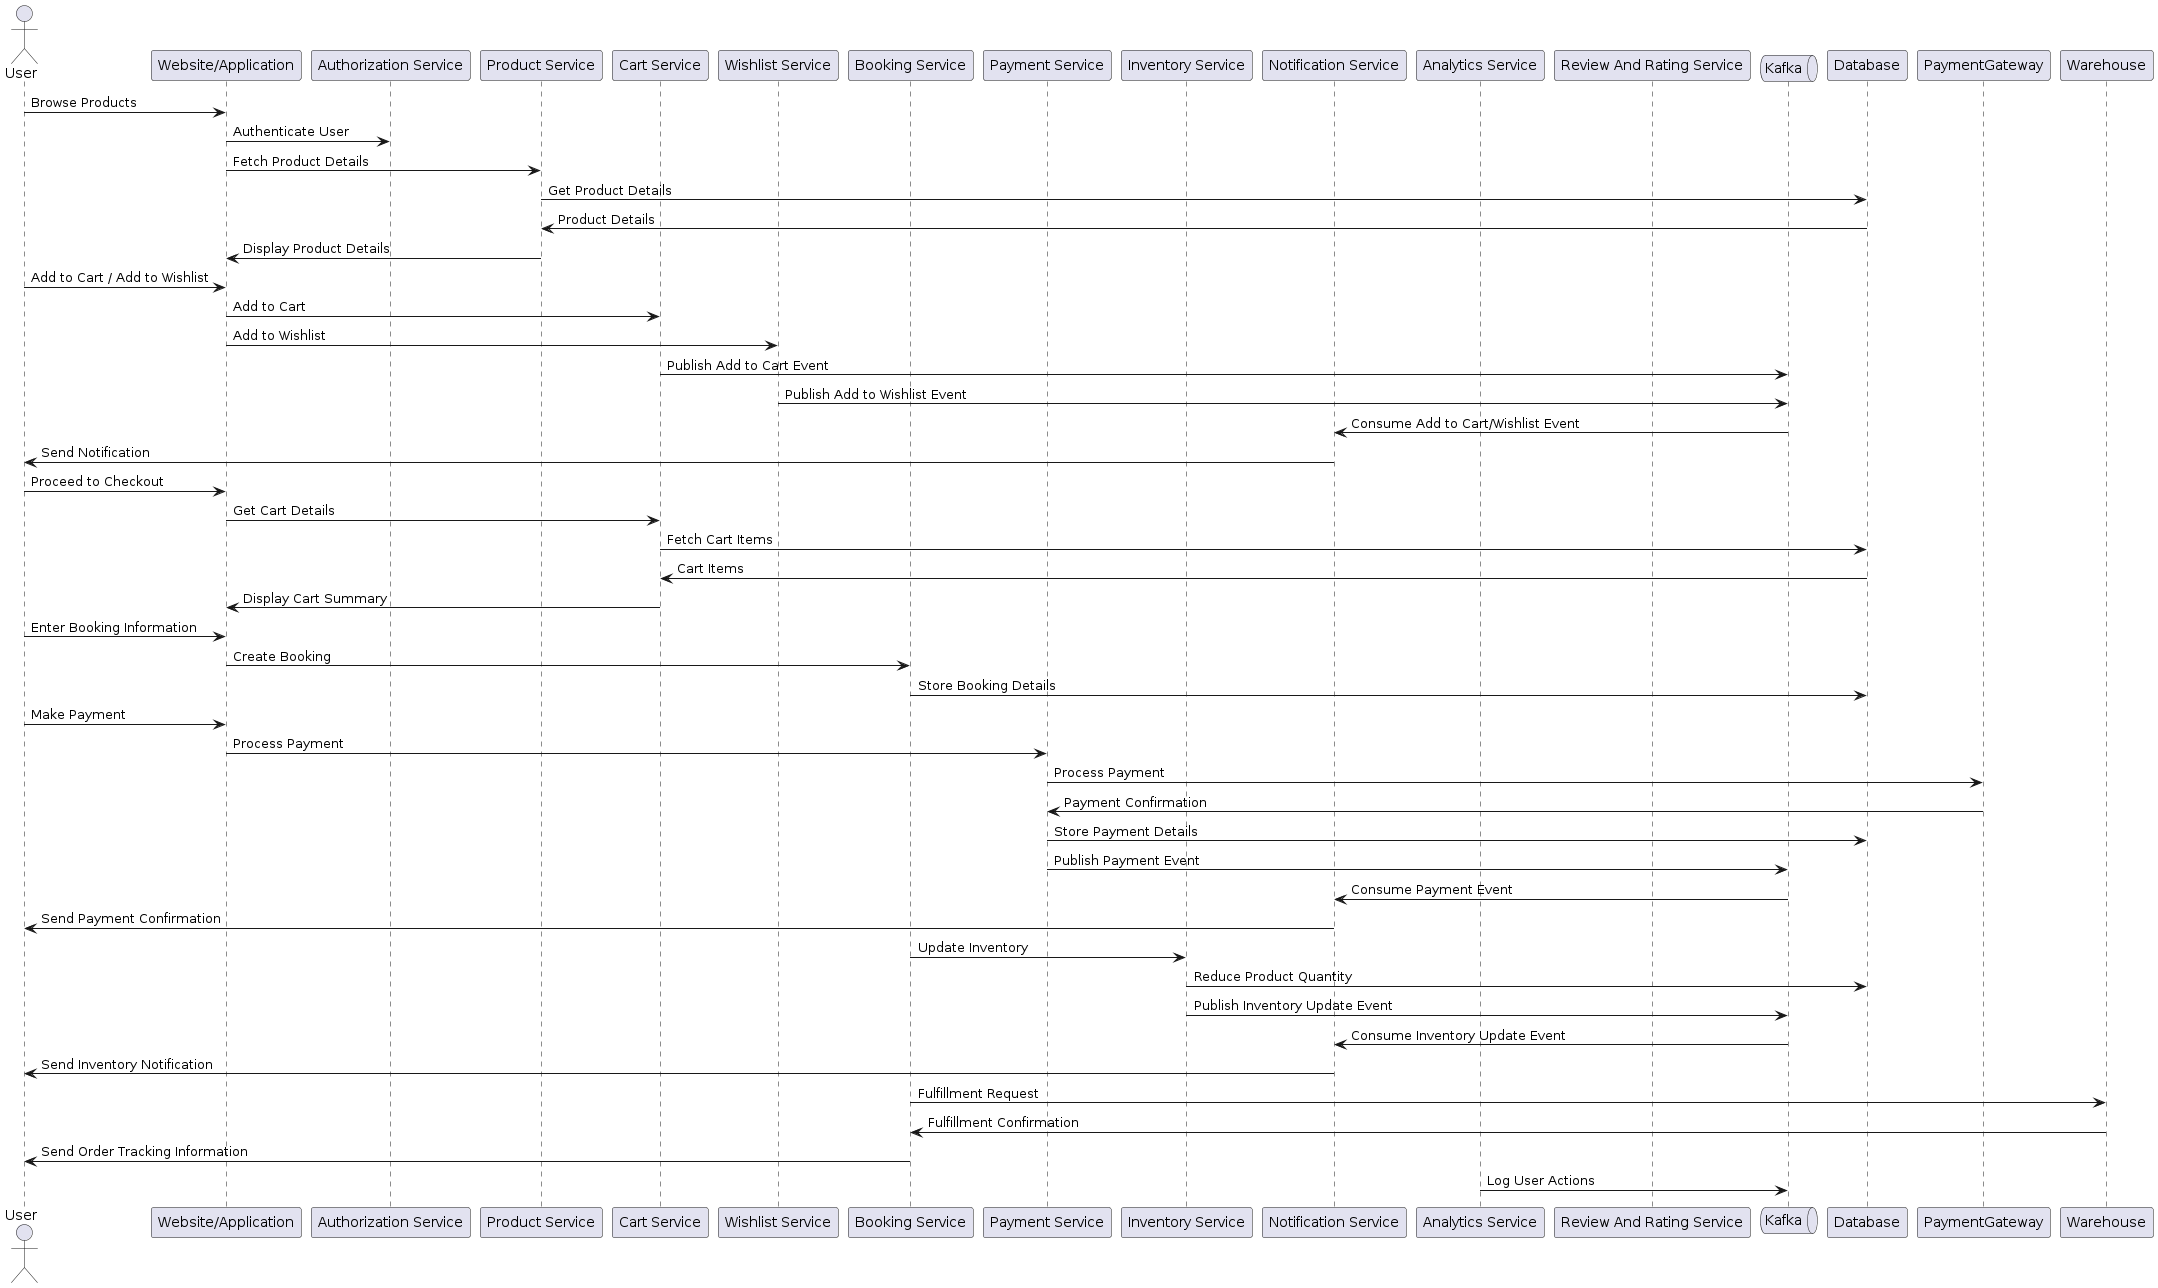

The diagram above was rendered by PlantUML. Its source (embedded in the PNG):
@startuml
actor User
participant "Website/Application" as Frontend
participant "Authorization Service" as AuthService
participant "Product Service" as ProductService
participant "Cart Service" as CartService
participant "Wishlist Service" as WishlistService
participant "Booking Service" as BookingService
participant "Payment Service" as PaymentService
participant "Inventory Service" as InventoryService
participant "Notification Service" as NotificationService
participant "Analytics Service" as AnalyticsService
participant "Review And Rating Service" as ReviewService
queue "Kafka" as Kafka

User -> Frontend: Browse Products
Frontend -> AuthService: Authenticate User
Frontend -> ProductService: Fetch Product Details
ProductService -> Database: Get Product Details
Database -> ProductService: Product Details
ProductService -> Frontend: Display Product Details

User -> Frontend: Add to Cart / Add to Wishlist
Frontend -> CartService: Add to Cart
Frontend -> WishlistService: Add to Wishlist
CartService -> Kafka: Publish Add to Cart Event
WishlistService -> Kafka: Publish Add to Wishlist Event
Kafka -> NotificationService: Consume Add to Cart/Wishlist Event
NotificationService -> User: Send Notification

User -> Frontend: Proceed to Checkout
Frontend -> CartService: Get Cart Details
CartService -> Database: Fetch Cart Items
Database -> CartService: Cart Items
CartService -> Frontend: Display Cart Summary

User -> Frontend: Enter Booking Information
Frontend -> BookingService: Create Booking
BookingService -> Database: Store Booking Details

User -> Frontend: Make Payment
Frontend -> PaymentService: Process Payment
PaymentService -> PaymentGateway: Process Payment
PaymentGateway -> PaymentService: Payment Confirmation
PaymentService -> Database: Store Payment Details
PaymentService -> Kafka: Publish Payment Event
Kafka -> NotificationService: Consume Payment Event
NotificationService -> User: Send Payment Confirmation

BookingService -> InventoryService: Update Inventory
InventoryService -> Database: Reduce Product Quantity
InventoryService -> Kafka: Publish Inventory Update Event
Kafka -> NotificationService: Consume Inventory Update Event
NotificationService -> User: Send Inventory Notification

BookingService -> Warehouse: Fulfillment Request
Warehouse -> BookingService: Fulfillment Confirmation
BookingService -> User: Send Order Tracking Information
AnalyticsService -> Kafka: Log User Actions
@enduml